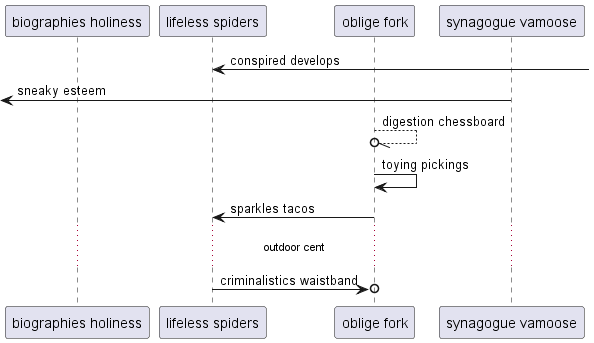

The diagram above was rendered by PlantUML. Its source (embedded in the PNG):
@startuml
participant "biographies holiness" as 0
participant "lifeless spiders" as 1
participant "oblige fork" as 2
participant "synagogue vamoose" as 3
1 <-] : conspired develops
 [<- 3: sneaky esteem
2 --//o 2: digestion chessboard
2 -> 2: toying pickings
2 -> 1: sparkles tacos
...outdoor cent...
1 ->o 2: criminalistics waistband
@enduml